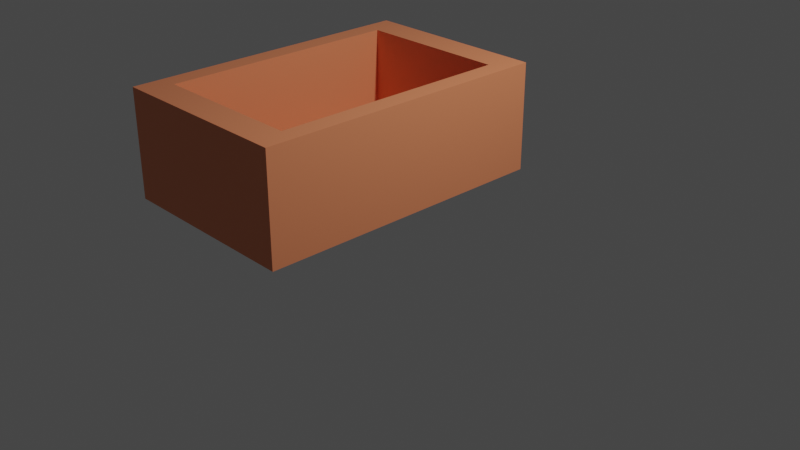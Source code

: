 # Source: test_box.blend  (saved by Blender 3.1.7; exported with 4.5.12 LTS)
import bpy
from mathutils import Matrix  # noqa: F401  (used for matrix-valued properties, if any)

bpy.ops.wm.read_factory_settings(use_empty=True)
scene = bpy.context.scene
scene.name = 'Scene'

# ---- collections
col_collection = bpy.data.collections.new('Collection'); scene.collection.children.link(col_collection)

# ---- materials (node trees are filled in below, after node groups)
mat_material = bpy.data.materials.new('Material')
mat_material.alpha_threshold = 0.0
mat_material.use_transparent_shadow = False
mat_material.line_color = (0.0, 0.0, 0.0, 1.0)
mat_material_001 = bpy.data.materials.new('Material.001')
mat_material_001.use_transparent_shadow = False

# ---- material node trees
mat_material.use_nodes = True; mat_material.node_tree.nodes.clear()
_N = mat_material.node_tree.nodes; _L = mat_material.node_tree.links
n0 = _N.new('ShaderNodeOutputMaterial'); n0.name = 'Material Output'; n0.location = (300, 300)
n1 = _N.new('ShaderNodeBsdfPrincipled'); n1.name = 'Principled BSDF'; n1.location = (10, 300)
n1.distribution = 'GGX'
n1.subsurface_method = 'RANDOM_WALK_SKIN'
n1.inputs[2].default_value = 0.4
n1.inputs[3].default_value = 1.45
n1.inputs[27].default_value = (0.0, 0.0, 0.0, 1.0)
n1.inputs[28].default_value = 1.0
_L.new(n1.outputs[0], n0.inputs[0])
n0.is_active_output = True
mat_material_001.use_nodes = True; mat_material_001.node_tree.nodes.clear()
_N = mat_material_001.node_tree.nodes; _L = mat_material_001.node_tree.links
n0 = _N.new('ShaderNodeBsdfPrincipled'); n0.name = 'Principled BSDF'; n0.location = (10, 300)
n0.distribution = 'GGX'
n0.subsurface_method = 'RANDOM_WALK_SKIN'
n0.inputs[0].default_value = (0.8, 0.2486, 0.1137, 1.0)
n0.inputs[3].default_value = 1.45
n0.inputs[27].default_value = (0.0, 0.0, 0.0, 1.0)
n0.inputs[28].default_value = 1.0
n1 = _N.new('ShaderNodeOutputMaterial'); n1.name = 'Material Output'; n1.location = (300, 300)
_L.new(n0.outputs[0], n1.inputs[0])
n1.is_active_output = True

# ---- world
world_world = bpy.data.worlds.new('World'); scene.world = world_world
world_world.use_nodes = True; world_world.node_tree.nodes.clear()
_N = world_world.node_tree.nodes; _L = world_world.node_tree.links
n0 = _N.new('ShaderNodeOutputWorld'); n0.name = 'World Output'; n0.location = (300, 300)
n1 = _N.new('ShaderNodeBackground'); n1.name = 'Background'; n1.location = (10, 300)
n1.inputs[0].default_value = (0.05088, 0.05088, 0.05088, 1.0)
_L.new(n1.outputs[0], n0.inputs[0])
n0.is_active_output = True
world_world.color = (0.05088, 0.05088, 0.05088)
world_world.use_sun_shadow = False
world_world.sun_shadow_jitter_overblur = 0.0

# ---- cameras
cam_camera = bpy.data.cameras.new('Camera')
cam_camera.clip_end = 100.0
cam_camera.ortho_scale = 7.314

# ---- lights
light_light = bpy.data.lights.new('Light', 'POINT')
light_light.transmission_factor = 0.0
light_light.energy = 1000.0
light_light.shadow_soft_size = 0.1
light_light.shadow_maximum_resolution = 0.006
light_light.use_absolute_resolution = True

# ---- meshes
me_cube = bpy.data.meshes.new('Cube')
me_cube.from_pydata([], [], [])
_uv = me_cube.uv_layers.new(name='UVMap')
_uv.uv.foreach_set('vector', [])
me_cube.materials.append(mat_material)
me_cube.use_remesh_preserve_volume = False
me_cube.use_remesh_preserve_attributes = False
me_cube.use_mirror_vertex_groups = False
me_cube.update()
me_cube_001 = bpy.data.meshes.new('Cube.001')
me_cube_001.from_pydata([], [], [])
_uv = me_cube_001.uv_layers.new(name='UVMap')
_uv.uv.foreach_set('vector', [])
me_cube_001.use_remesh_fix_poles = True
me_cube_001.use_remesh_preserve_attributes = False
me_cube_001.update()
me_cube_002 = bpy.data.meshes.new('Cube.002')
me_cube_002.from_pydata([], [], [])
_uv = me_cube_002.uv_layers.new(name='UVMap')
_uv.uv.foreach_set('vector', [])
me_cube_002.use_remesh_fix_poles = True
me_cube_002.use_remesh_preserve_attributes = False
me_cube_002.update()
me_cube_003 = bpy.data.meshes.new('Cube.003')
me_cube_003.from_pydata([(-1.0, -1.0, -1.0), (-1.0, -1.0, 1.0), (-1.0, 1.0, -1.0), (-1.0, 1.0, 1.0), (1.0, -1.0, -1.0), (1.0, -1.0, 1.0), (1.0, 1.0, -1.0), (1.0, 1.0, 1.0)], [], [(0, 1, 3, 2), (2, 3, 7, 6), (6, 7, 5, 4), (4, 5, 1, 0), (2, 6, 4, 0)])
_uv = me_cube_003.uv_layers.new(name='UVMap')
_uv.uv.foreach_set('vector', [0.375, 0.0, 0.625, 0.0, 0.625, 0.25, 0.375, 0.25, 0.375, 0.25, 0.625, 0.25, 0.625, 0.5, 0.375, 0.5, 0.375, 0.5, 0.625, 0.5, 0.625, 0.75, 0.375, 0.75, 0.375, 0.75, 0.625, 0.75, 0.625, 1.0, 0.375, 1.0, 0.125, 0.5, 0.375, 0.5, 0.375, 0.75, 0.125, 0.75])
me_cube_003.materials.append(mat_material_001)
me_cube_003.use_remesh_fix_poles = True
me_cube_003.use_remesh_preserve_attributes = False
me_cube_003.update()

# ---- objects
ob_cube = bpy.data.objects.new('Cube', me_cube)
ob_light = bpy.data.objects.new('Light', light_light)
ob_camera = bpy.data.objects.new('Camera', cam_camera)
ob_cube_001 = bpy.data.objects.new('Cube.001', me_cube_001)
ob_cube_002 = bpy.data.objects.new('Cube.002', me_cube_002)
ob_cube_003 = bpy.data.objects.new('Cube.003', me_cube_003)

# ---- transforms, parenting, visibility, modifiers, constraints
ob_cube.location = (0.0, 0.0, 0.0)
ob_cube.lock_rotations_4d = False
ob_cube.empty_display_type = 'ARROWS'
ob_cube.lineart.crease_threshold = 0.0
ob_light.location = (4.076, 1.005, 5.904)
ob_light.rotation_euler = (0.6503, 0.05522, 1.866)
ob_light.lock_rotations_4d = False
ob_light.empty_display_type = 'ARROWS'
ob_light.color = (0.0, 0.0, 0.0, 0.0)
ob_light.lineart.crease_threshold = 0.0
ob_camera.location = (7.359, -6.926, 4.958)
ob_camera.rotation_euler = (1.109, 0.0, 0.8149)
ob_camera.lock_rotations_4d = False
ob_camera.empty_display_type = 'ARROWS'
ob_camera.color = (0.0, 0.0, 0.0, 0.0)
ob_camera.display_type = 'WIRE'
ob_camera.lineart.crease_threshold = 0.0
ob_cube_001.location = (0.0, 0.0, 0.0)
ob_cube_002.location = (0.0, 0.0, 0.0)
ob_cube_003.location = (-0.3425, -0.5046, 1.0)
ob_cube_003.scale = (1.0, 1.577, 0.5638)
_m = ob_cube_003.modifiers.new('Solidify', 'SOLIDIFY')
_m.thickness = 0.2
_m.use_even_offset = True

# ---- collection membership
col_collection.objects.link(ob_cube)
col_collection.objects.link(ob_light)
col_collection.objects.link(ob_camera)
col_collection.objects.link(ob_cube_001)
col_collection.objects.link(ob_cube_002)
col_collection.objects.link(ob_cube_003)

# ---- scene / render settings (as saved in the file)
scene.camera = ob_camera
scene.frame_start = 1; scene.frame_end = 250; scene.frame_set(1)
scene.render.engine = 'BLENDER_EEVEE_NEXT'
scene.cycles.sampling_pattern = 'TABULATED_SOBOL'
scene.cycles.use_light_tree = False
scene.view_settings.view_transform = 'Filmic'
bpy.context.view_layer.update()
